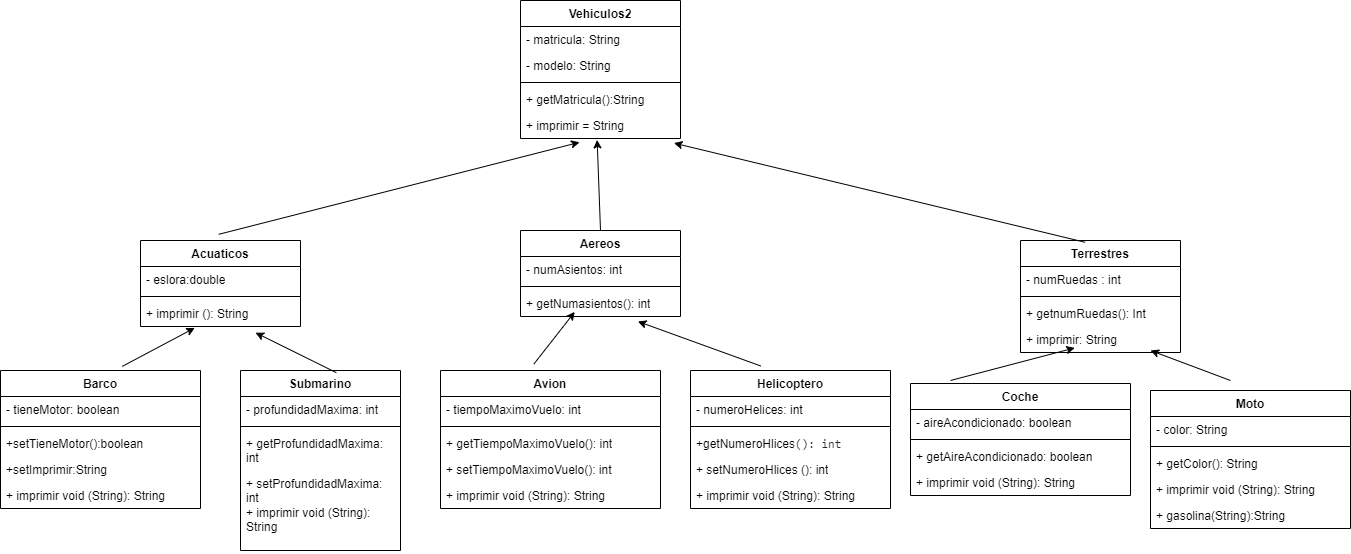

The diagram above was exported from draw.io. Its source (the exported page's mxGraphModel, read from the mxfile embedded in the PNG):
<mxGraphModel dx="1877" dy="549" grid="1" gridSize="10" guides="1" tooltips="1" connect="1" arrows="1" fold="1" page="1" pageScale="1" pageWidth="827" pageHeight="1169" math="0" shadow="0">
  <root>
    <mxCell id="0" />
    <mxCell id="1" parent="0" />
    <mxCell id="GLOkdHggxfRAXYyicNH2-1" value="Vehiculos2" style="swimlane;fontStyle=1;align=center;verticalAlign=top;childLayout=stackLayout;horizontal=1;startSize=26;horizontalStack=0;resizeParent=1;resizeParentMax=0;resizeLast=0;collapsible=1;marginBottom=0;whiteSpace=wrap;html=1;" vertex="1" parent="1">
      <mxGeometry x="380" width="160" height="138" as="geometry" />
    </mxCell>
    <mxCell id="GLOkdHggxfRAXYyicNH2-2" value="- matricula: String" style="text;strokeColor=none;fillColor=none;align=left;verticalAlign=top;spacingLeft=4;spacingRight=4;overflow=hidden;rotatable=0;points=[[0,0.5],[1,0.5]];portConstraint=eastwest;whiteSpace=wrap;html=1;" vertex="1" parent="GLOkdHggxfRAXYyicNH2-1">
      <mxGeometry y="26" width="160" height="26" as="geometry" />
    </mxCell>
    <mxCell id="GLOkdHggxfRAXYyicNH2-17" value="- modelo: String" style="text;strokeColor=none;fillColor=none;align=left;verticalAlign=top;spacingLeft=4;spacingRight=4;overflow=hidden;rotatable=0;points=[[0,0.5],[1,0.5]];portConstraint=eastwest;whiteSpace=wrap;html=1;" vertex="1" parent="GLOkdHggxfRAXYyicNH2-1">
      <mxGeometry y="52" width="160" height="26" as="geometry" />
    </mxCell>
    <mxCell id="GLOkdHggxfRAXYyicNH2-3" value="" style="line;strokeWidth=1;fillColor=none;align=left;verticalAlign=middle;spacingTop=-1;spacingLeft=3;spacingRight=3;rotatable=0;labelPosition=right;points=[];portConstraint=eastwest;strokeColor=inherit;" vertex="1" parent="GLOkdHggxfRAXYyicNH2-1">
      <mxGeometry y="78" width="160" height="8" as="geometry" />
    </mxCell>
    <mxCell id="GLOkdHggxfRAXYyicNH2-4" value="+ getMatricula():String" style="text;strokeColor=none;fillColor=none;align=left;verticalAlign=top;spacingLeft=4;spacingRight=4;overflow=hidden;rotatable=0;points=[[0,0.5],[1,0.5]];portConstraint=eastwest;whiteSpace=wrap;html=1;" vertex="1" parent="GLOkdHggxfRAXYyicNH2-1">
      <mxGeometry y="86" width="160" height="26" as="geometry" />
    </mxCell>
    <mxCell id="GLOkdHggxfRAXYyicNH2-18" value="+ imprimir = String" style="text;strokeColor=none;fillColor=none;align=left;verticalAlign=top;spacingLeft=4;spacingRight=4;overflow=hidden;rotatable=0;points=[[0,0.5],[1,0.5]];portConstraint=eastwest;whiteSpace=wrap;html=1;" vertex="1" parent="GLOkdHggxfRAXYyicNH2-1">
      <mxGeometry y="112" width="160" height="26" as="geometry" />
    </mxCell>
    <mxCell id="GLOkdHggxfRAXYyicNH2-5" value="Aereos" style="swimlane;fontStyle=1;align=center;verticalAlign=top;childLayout=stackLayout;horizontal=1;startSize=26;horizontalStack=0;resizeParent=1;resizeParentMax=0;resizeLast=0;collapsible=1;marginBottom=0;whiteSpace=wrap;html=1;" vertex="1" parent="1">
      <mxGeometry x="380" y="230" width="160" height="86" as="geometry" />
    </mxCell>
    <mxCell id="GLOkdHggxfRAXYyicNH2-40" value="- numAsientos: int" style="text;strokeColor=none;fillColor=none;align=left;verticalAlign=top;spacingLeft=4;spacingRight=4;overflow=hidden;rotatable=0;points=[[0,0.5],[1,0.5]];portConstraint=eastwest;whiteSpace=wrap;html=1;" vertex="1" parent="GLOkdHggxfRAXYyicNH2-5">
      <mxGeometry y="26" width="160" height="26" as="geometry" />
    </mxCell>
    <mxCell id="GLOkdHggxfRAXYyicNH2-7" value="" style="line;strokeWidth=1;fillColor=none;align=left;verticalAlign=middle;spacingTop=-1;spacingLeft=3;spacingRight=3;rotatable=0;labelPosition=right;points=[];portConstraint=eastwest;strokeColor=inherit;" vertex="1" parent="GLOkdHggxfRAXYyicNH2-5">
      <mxGeometry y="52" width="160" height="8" as="geometry" />
    </mxCell>
    <mxCell id="GLOkdHggxfRAXYyicNH2-8" value="+ getNumasientos(): int" style="text;strokeColor=none;fillColor=none;align=left;verticalAlign=top;spacingLeft=4;spacingRight=4;overflow=hidden;rotatable=0;points=[[0,0.5],[1,0.5]];portConstraint=eastwest;whiteSpace=wrap;html=1;" vertex="1" parent="GLOkdHggxfRAXYyicNH2-5">
      <mxGeometry y="60" width="160" height="26" as="geometry" />
    </mxCell>
    <mxCell id="GLOkdHggxfRAXYyicNH2-9" value="Acuaticos" style="swimlane;fontStyle=1;align=center;verticalAlign=top;childLayout=stackLayout;horizontal=1;startSize=26;horizontalStack=0;resizeParent=1;resizeParentMax=0;resizeLast=0;collapsible=1;marginBottom=0;whiteSpace=wrap;html=1;" vertex="1" parent="1">
      <mxGeometry y="240" width="160" height="86" as="geometry" />
    </mxCell>
    <mxCell id="GLOkdHggxfRAXYyicNH2-10" value="- eslora:double" style="text;strokeColor=none;fillColor=none;align=left;verticalAlign=top;spacingLeft=4;spacingRight=4;overflow=hidden;rotatable=0;points=[[0,0.5],[1,0.5]];portConstraint=eastwest;whiteSpace=wrap;html=1;" vertex="1" parent="GLOkdHggxfRAXYyicNH2-9">
      <mxGeometry y="26" width="160" height="26" as="geometry" />
    </mxCell>
    <mxCell id="GLOkdHggxfRAXYyicNH2-11" value="" style="line;strokeWidth=1;fillColor=none;align=left;verticalAlign=middle;spacingTop=-1;spacingLeft=3;spacingRight=3;rotatable=0;labelPosition=right;points=[];portConstraint=eastwest;strokeColor=inherit;" vertex="1" parent="GLOkdHggxfRAXYyicNH2-9">
      <mxGeometry y="52" width="160" height="8" as="geometry" />
    </mxCell>
    <mxCell id="GLOkdHggxfRAXYyicNH2-12" value="+ imprimir (): String" style="text;strokeColor=none;fillColor=none;align=left;verticalAlign=top;spacingLeft=4;spacingRight=4;overflow=hidden;rotatable=0;points=[[0,0.5],[1,0.5]];portConstraint=eastwest;whiteSpace=wrap;html=1;" vertex="1" parent="GLOkdHggxfRAXYyicNH2-9">
      <mxGeometry y="60" width="160" height="26" as="geometry" />
    </mxCell>
    <mxCell id="GLOkdHggxfRAXYyicNH2-13" value="Terrestres" style="swimlane;fontStyle=1;align=center;verticalAlign=top;childLayout=stackLayout;horizontal=1;startSize=26;horizontalStack=0;resizeParent=1;resizeParentMax=0;resizeLast=0;collapsible=1;marginBottom=0;whiteSpace=wrap;html=1;" vertex="1" parent="1">
      <mxGeometry x="880" y="240" width="160" height="112" as="geometry" />
    </mxCell>
    <mxCell id="GLOkdHggxfRAXYyicNH2-14" value="- numRuedas : int" style="text;strokeColor=none;fillColor=none;align=left;verticalAlign=top;spacingLeft=4;spacingRight=4;overflow=hidden;rotatable=0;points=[[0,0.5],[1,0.5]];portConstraint=eastwest;whiteSpace=wrap;html=1;" vertex="1" parent="GLOkdHggxfRAXYyicNH2-13">
      <mxGeometry y="26" width="160" height="26" as="geometry" />
    </mxCell>
    <mxCell id="GLOkdHggxfRAXYyicNH2-15" value="" style="line;strokeWidth=1;fillColor=none;align=left;verticalAlign=middle;spacingTop=-1;spacingLeft=3;spacingRight=3;rotatable=0;labelPosition=right;points=[];portConstraint=eastwest;strokeColor=inherit;" vertex="1" parent="GLOkdHggxfRAXYyicNH2-13">
      <mxGeometry y="52" width="160" height="8" as="geometry" />
    </mxCell>
    <mxCell id="GLOkdHggxfRAXYyicNH2-16" value="+ getnumRuedas(): Int" style="text;strokeColor=none;fillColor=none;align=left;verticalAlign=top;spacingLeft=4;spacingRight=4;overflow=hidden;rotatable=0;points=[[0,0.5],[1,0.5]];portConstraint=eastwest;whiteSpace=wrap;html=1;" vertex="1" parent="GLOkdHggxfRAXYyicNH2-13">
      <mxGeometry y="60" width="160" height="26" as="geometry" />
    </mxCell>
    <mxCell id="GLOkdHggxfRAXYyicNH2-48" value="+ imprimir: String" style="text;strokeColor=none;fillColor=none;align=left;verticalAlign=top;spacingLeft=4;spacingRight=4;overflow=hidden;rotatable=0;points=[[0,0.5],[1,0.5]];portConstraint=eastwest;whiteSpace=wrap;html=1;" vertex="1" parent="GLOkdHggxfRAXYyicNH2-13">
      <mxGeometry y="86" width="160" height="26" as="geometry" />
    </mxCell>
    <mxCell id="GLOkdHggxfRAXYyicNH2-19" value="Barco" style="swimlane;fontStyle=1;align=center;verticalAlign=top;childLayout=stackLayout;horizontal=1;startSize=26;horizontalStack=0;resizeParent=1;resizeParentMax=0;resizeLast=0;collapsible=1;marginBottom=0;whiteSpace=wrap;html=1;" vertex="1" parent="1">
      <mxGeometry x="-140" y="370" width="200" height="138" as="geometry">
        <mxRectangle x="-100" y="370" width="70" height="30" as="alternateBounds" />
      </mxGeometry>
    </mxCell>
    <mxCell id="GLOkdHggxfRAXYyicNH2-20" value="- tieneMotor: boolean" style="text;strokeColor=none;fillColor=none;align=left;verticalAlign=top;spacingLeft=4;spacingRight=4;overflow=hidden;rotatable=0;points=[[0,0.5],[1,0.5]];portConstraint=eastwest;whiteSpace=wrap;html=1;" vertex="1" parent="GLOkdHggxfRAXYyicNH2-19">
      <mxGeometry y="26" width="200" height="26" as="geometry" />
    </mxCell>
    <mxCell id="GLOkdHggxfRAXYyicNH2-21" value="" style="line;strokeWidth=1;fillColor=none;align=left;verticalAlign=middle;spacingTop=-1;spacingLeft=3;spacingRight=3;rotatable=0;labelPosition=right;points=[];portConstraint=eastwest;strokeColor=inherit;" vertex="1" parent="GLOkdHggxfRAXYyicNH2-19">
      <mxGeometry y="52" width="200" height="8" as="geometry" />
    </mxCell>
    <mxCell id="GLOkdHggxfRAXYyicNH2-22" value="+setTieneMotor():boolean" style="text;strokeColor=none;fillColor=none;align=left;verticalAlign=top;spacingLeft=4;spacingRight=4;overflow=hidden;rotatable=0;points=[[0,0.5],[1,0.5]];portConstraint=eastwest;whiteSpace=wrap;html=1;" vertex="1" parent="GLOkdHggxfRAXYyicNH2-19">
      <mxGeometry y="60" width="200" height="26" as="geometry" />
    </mxCell>
    <mxCell id="GLOkdHggxfRAXYyicNH2-27" value="+setImprimir:String" style="text;strokeColor=none;fillColor=none;align=left;verticalAlign=top;spacingLeft=4;spacingRight=4;overflow=hidden;rotatable=0;points=[[0,0.5],[1,0.5]];portConstraint=eastwest;whiteSpace=wrap;html=1;" vertex="1" parent="GLOkdHggxfRAXYyicNH2-19">
      <mxGeometry y="86" width="200" height="26" as="geometry" />
    </mxCell>
    <mxCell id="GLOkdHggxfRAXYyicNH2-58" value="+ imprimir void (String): String" style="text;strokeColor=none;fillColor=none;align=left;verticalAlign=top;spacingLeft=4;spacingRight=4;overflow=hidden;rotatable=0;points=[[0,0.5],[1,0.5]];portConstraint=eastwest;whiteSpace=wrap;html=1;" vertex="1" parent="GLOkdHggxfRAXYyicNH2-19">
      <mxGeometry y="112" width="200" height="26" as="geometry" />
    </mxCell>
    <mxCell id="GLOkdHggxfRAXYyicNH2-23" value="Submarino" style="swimlane;fontStyle=1;align=center;verticalAlign=top;childLayout=stackLayout;horizontal=1;startSize=26;horizontalStack=0;resizeParent=1;resizeParentMax=0;resizeLast=0;collapsible=1;marginBottom=0;whiteSpace=wrap;html=1;" vertex="1" parent="1">
      <mxGeometry x="100" y="370" width="160" height="180" as="geometry" />
    </mxCell>
    <mxCell id="GLOkdHggxfRAXYyicNH2-24" value="- profundidadMaxima: int" style="text;strokeColor=none;fillColor=none;align=left;verticalAlign=top;spacingLeft=4;spacingRight=4;overflow=hidden;rotatable=0;points=[[0,0.5],[1,0.5]];portConstraint=eastwest;whiteSpace=wrap;html=1;" vertex="1" parent="GLOkdHggxfRAXYyicNH2-23">
      <mxGeometry y="26" width="160" height="26" as="geometry" />
    </mxCell>
    <mxCell id="GLOkdHggxfRAXYyicNH2-25" value="" style="line;strokeWidth=1;fillColor=none;align=left;verticalAlign=middle;spacingTop=-1;spacingLeft=3;spacingRight=3;rotatable=0;labelPosition=right;points=[];portConstraint=eastwest;strokeColor=inherit;" vertex="1" parent="GLOkdHggxfRAXYyicNH2-23">
      <mxGeometry y="52" width="160" height="8" as="geometry" />
    </mxCell>
    <mxCell id="GLOkdHggxfRAXYyicNH2-26" value="+ getProfundidadMaxima: int" style="text;strokeColor=none;fillColor=none;align=left;verticalAlign=top;spacingLeft=4;spacingRight=4;overflow=hidden;rotatable=0;points=[[0,0.5],[1,0.5]];portConstraint=eastwest;whiteSpace=wrap;html=1;" vertex="1" parent="GLOkdHggxfRAXYyicNH2-23">
      <mxGeometry y="60" width="160" height="40" as="geometry" />
    </mxCell>
    <mxCell id="GLOkdHggxfRAXYyicNH2-28" value="+ setProfundidadMaxima: int&lt;br&gt;+ imprimir void (String): String" style="text;strokeColor=none;fillColor=none;align=left;verticalAlign=top;spacingLeft=4;spacingRight=4;overflow=hidden;rotatable=0;points=[[0,0.5],[1,0.5]];portConstraint=eastwest;whiteSpace=wrap;html=1;" vertex="1" parent="GLOkdHggxfRAXYyicNH2-23">
      <mxGeometry y="100" width="160" height="80" as="geometry" />
    </mxCell>
    <mxCell id="GLOkdHggxfRAXYyicNH2-29" value="" style="endArrow=classic;html=1;rounded=0;exitX=0.609;exitY=-0.03;exitDx=0;exitDy=0;exitPerimeter=0;entryX=0.339;entryY=1.054;entryDx=0;entryDy=0;entryPerimeter=0;" edge="1" parent="1" source="GLOkdHggxfRAXYyicNH2-19" target="GLOkdHggxfRAXYyicNH2-12">
      <mxGeometry width="50" height="50" relative="1" as="geometry">
        <mxPoint x="390" y="410" as="sourcePoint" />
        <mxPoint x="440" y="360" as="targetPoint" />
      </mxGeometry>
    </mxCell>
    <mxCell id="GLOkdHggxfRAXYyicNH2-30" value="" style="endArrow=classic;html=1;rounded=0;exitX=0.599;exitY=0.012;exitDx=0;exitDy=0;exitPerimeter=0;entryX=0.719;entryY=1.238;entryDx=0;entryDy=0;entryPerimeter=0;" edge="1" parent="1" source="GLOkdHggxfRAXYyicNH2-23" target="GLOkdHggxfRAXYyicNH2-12">
      <mxGeometry width="50" height="50" relative="1" as="geometry">
        <mxPoint x="390" y="410" as="sourcePoint" />
        <mxPoint x="440" y="360" as="targetPoint" />
      </mxGeometry>
    </mxCell>
    <mxCell id="GLOkdHggxfRAXYyicNH2-31" value="" style="endArrow=classic;html=1;rounded=0;exitX=0.489;exitY=-0.072;exitDx=0;exitDy=0;exitPerimeter=0;entryX=0.369;entryY=1.146;entryDx=0;entryDy=0;entryPerimeter=0;" edge="1" parent="1" source="GLOkdHggxfRAXYyicNH2-9" target="GLOkdHggxfRAXYyicNH2-18">
      <mxGeometry width="50" height="50" relative="1" as="geometry">
        <mxPoint x="390" y="410" as="sourcePoint" />
        <mxPoint x="440" y="360" as="targetPoint" />
      </mxGeometry>
    </mxCell>
    <mxCell id="GLOkdHggxfRAXYyicNH2-32" value="Avion" style="swimlane;fontStyle=1;align=center;verticalAlign=top;childLayout=stackLayout;horizontal=1;startSize=26;horizontalStack=0;resizeParent=1;resizeParentMax=0;resizeLast=0;collapsible=1;marginBottom=0;whiteSpace=wrap;html=1;" vertex="1" parent="1">
      <mxGeometry x="300" y="370" width="220" height="138" as="geometry" />
    </mxCell>
    <mxCell id="GLOkdHggxfRAXYyicNH2-33" value="- tiempoMaximoVuelo: int" style="text;strokeColor=none;fillColor=none;align=left;verticalAlign=top;spacingLeft=4;spacingRight=4;overflow=hidden;rotatable=0;points=[[0,0.5],[1,0.5]];portConstraint=eastwest;whiteSpace=wrap;html=1;" vertex="1" parent="GLOkdHggxfRAXYyicNH2-32">
      <mxGeometry y="26" width="220" height="26" as="geometry" />
    </mxCell>
    <mxCell id="GLOkdHggxfRAXYyicNH2-34" value="" style="line;strokeWidth=1;fillColor=none;align=left;verticalAlign=middle;spacingTop=-1;spacingLeft=3;spacingRight=3;rotatable=0;labelPosition=right;points=[];portConstraint=eastwest;strokeColor=inherit;" vertex="1" parent="GLOkdHggxfRAXYyicNH2-32">
      <mxGeometry y="52" width="220" height="8" as="geometry" />
    </mxCell>
    <mxCell id="GLOkdHggxfRAXYyicNH2-35" value="+ getTiempoMaximoVuelo(): int" style="text;strokeColor=none;fillColor=none;align=left;verticalAlign=top;spacingLeft=4;spacingRight=4;overflow=hidden;rotatable=0;points=[[0,0.5],[1,0.5]];portConstraint=eastwest;whiteSpace=wrap;html=1;" vertex="1" parent="GLOkdHggxfRAXYyicNH2-32">
      <mxGeometry y="60" width="220" height="26" as="geometry" />
    </mxCell>
    <mxCell id="GLOkdHggxfRAXYyicNH2-41" value="+ setTiempoMaximoVuelo(): int" style="text;strokeColor=none;fillColor=none;align=left;verticalAlign=top;spacingLeft=4;spacingRight=4;overflow=hidden;rotatable=0;points=[[0,0.5],[1,0.5]];portConstraint=eastwest;whiteSpace=wrap;html=1;" vertex="1" parent="GLOkdHggxfRAXYyicNH2-32">
      <mxGeometry y="86" width="220" height="26" as="geometry" />
    </mxCell>
    <mxCell id="GLOkdHggxfRAXYyicNH2-42" value="+ imprimir void (String): String" style="text;strokeColor=none;fillColor=none;align=left;verticalAlign=top;spacingLeft=4;spacingRight=4;overflow=hidden;rotatable=0;points=[[0,0.5],[1,0.5]];portConstraint=eastwest;whiteSpace=wrap;html=1;" vertex="1" parent="GLOkdHggxfRAXYyicNH2-32">
      <mxGeometry y="112" width="220" height="26" as="geometry" />
    </mxCell>
    <mxCell id="GLOkdHggxfRAXYyicNH2-36" value="Helicoptero" style="swimlane;fontStyle=1;align=center;verticalAlign=top;childLayout=stackLayout;horizontal=1;startSize=26;horizontalStack=0;resizeParent=1;resizeParentMax=0;resizeLast=0;collapsible=1;marginBottom=0;whiteSpace=wrap;html=1;" vertex="1" parent="1">
      <mxGeometry x="550" y="370" width="200" height="138" as="geometry" />
    </mxCell>
    <mxCell id="GLOkdHggxfRAXYyicNH2-37" value="- numeroHelices: int" style="text;strokeColor=none;fillColor=none;align=left;verticalAlign=top;spacingLeft=4;spacingRight=4;overflow=hidden;rotatable=0;points=[[0,0.5],[1,0.5]];portConstraint=eastwest;whiteSpace=wrap;html=1;" vertex="1" parent="GLOkdHggxfRAXYyicNH2-36">
      <mxGeometry y="26" width="200" height="26" as="geometry" />
    </mxCell>
    <mxCell id="GLOkdHggxfRAXYyicNH2-38" value="" style="line;strokeWidth=1;fillColor=none;align=left;verticalAlign=middle;spacingTop=-1;spacingLeft=3;spacingRight=3;rotatable=0;labelPosition=right;points=[];portConstraint=eastwest;strokeColor=inherit;" vertex="1" parent="GLOkdHggxfRAXYyicNH2-36">
      <mxGeometry y="52" width="200" height="8" as="geometry" />
    </mxCell>
    <mxCell id="GLOkdHggxfRAXYyicNH2-39" value="+getNumeroHlices&lt;span style=&quot;color: rgb(36, 41, 47); font-family: ui-monospace, SFMono-Regular, &amp;quot;SF Mono&amp;quot;, Menlo, Consolas, &amp;quot;Liberation Mono&amp;quot;, monospace; background-color: rgb(255, 255, 255);&quot;&gt;(): int&lt;/span&gt;" style="text;strokeColor=none;fillColor=none;align=left;verticalAlign=top;spacingLeft=4;spacingRight=4;overflow=hidden;rotatable=0;points=[[0,0.5],[1,0.5]];portConstraint=eastwest;whiteSpace=wrap;html=1;" vertex="1" parent="GLOkdHggxfRAXYyicNH2-36">
      <mxGeometry y="60" width="200" height="26" as="geometry" />
    </mxCell>
    <mxCell id="GLOkdHggxfRAXYyicNH2-43" value="+&amp;nbsp;setNumeroHlices (): int" style="text;strokeColor=none;fillColor=none;align=left;verticalAlign=top;spacingLeft=4;spacingRight=4;overflow=hidden;rotatable=0;points=[[0,0.5],[1,0.5]];portConstraint=eastwest;whiteSpace=wrap;html=1;" vertex="1" parent="GLOkdHggxfRAXYyicNH2-36">
      <mxGeometry y="86" width="200" height="26" as="geometry" />
    </mxCell>
    <mxCell id="GLOkdHggxfRAXYyicNH2-44" value="+ imprimir void (String): String" style="text;strokeColor=none;fillColor=none;align=left;verticalAlign=top;spacingLeft=4;spacingRight=4;overflow=hidden;rotatable=0;points=[[0,0.5],[1,0.5]];portConstraint=eastwest;whiteSpace=wrap;html=1;" vertex="1" parent="GLOkdHggxfRAXYyicNH2-36">
      <mxGeometry y="112" width="200" height="26" as="geometry" />
    </mxCell>
    <mxCell id="GLOkdHggxfRAXYyicNH2-45" value="" style="endArrow=classic;html=1;rounded=0;exitX=0.425;exitY=-0.048;exitDx=0;exitDy=0;exitPerimeter=0;entryX=0.339;entryY=0.823;entryDx=0;entryDy=0;entryPerimeter=0;" edge="1" parent="1" source="GLOkdHggxfRAXYyicNH2-32" target="GLOkdHggxfRAXYyicNH2-8">
      <mxGeometry width="50" height="50" relative="1" as="geometry">
        <mxPoint x="390" y="310" as="sourcePoint" />
        <mxPoint x="440" y="260" as="targetPoint" />
      </mxGeometry>
    </mxCell>
    <mxCell id="GLOkdHggxfRAXYyicNH2-46" value="" style="endArrow=classic;html=1;rounded=0;exitX=0.5;exitY=0;exitDx=0;exitDy=0;entryX=0.479;entryY=1.054;entryDx=0;entryDy=0;entryPerimeter=0;" edge="1" parent="1" source="GLOkdHggxfRAXYyicNH2-5" target="GLOkdHggxfRAXYyicNH2-18">
      <mxGeometry width="50" height="50" relative="1" as="geometry">
        <mxPoint x="390" y="310" as="sourcePoint" />
        <mxPoint x="440" y="260" as="targetPoint" />
      </mxGeometry>
    </mxCell>
    <mxCell id="GLOkdHggxfRAXYyicNH2-47" value="" style="endArrow=classic;html=1;rounded=0;exitX=0.351;exitY=-0.033;exitDx=0;exitDy=0;exitPerimeter=0;entryX=0.734;entryY=1.192;entryDx=0;entryDy=0;entryPerimeter=0;" edge="1" parent="1" source="GLOkdHggxfRAXYyicNH2-36" target="GLOkdHggxfRAXYyicNH2-8">
      <mxGeometry width="50" height="50" relative="1" as="geometry">
        <mxPoint x="390" y="310" as="sourcePoint" />
        <mxPoint x="440" y="260" as="targetPoint" />
      </mxGeometry>
    </mxCell>
    <mxCell id="GLOkdHggxfRAXYyicNH2-49" value="Coche" style="swimlane;fontStyle=1;align=center;verticalAlign=top;childLayout=stackLayout;horizontal=1;startSize=26;horizontalStack=0;resizeParent=1;resizeParentMax=0;resizeLast=0;collapsible=1;marginBottom=0;whiteSpace=wrap;html=1;" vertex="1" parent="1">
      <mxGeometry x="770" y="383" width="220" height="112" as="geometry" />
    </mxCell>
    <mxCell id="GLOkdHggxfRAXYyicNH2-50" value="- aireAcondicionado: boolean" style="text;strokeColor=none;fillColor=none;align=left;verticalAlign=top;spacingLeft=4;spacingRight=4;overflow=hidden;rotatable=0;points=[[0,0.5],[1,0.5]];portConstraint=eastwest;whiteSpace=wrap;html=1;" vertex="1" parent="GLOkdHggxfRAXYyicNH2-49">
      <mxGeometry y="26" width="220" height="26" as="geometry" />
    </mxCell>
    <mxCell id="GLOkdHggxfRAXYyicNH2-51" value="" style="line;strokeWidth=1;fillColor=none;align=left;verticalAlign=middle;spacingTop=-1;spacingLeft=3;spacingRight=3;rotatable=0;labelPosition=right;points=[];portConstraint=eastwest;strokeColor=inherit;" vertex="1" parent="GLOkdHggxfRAXYyicNH2-49">
      <mxGeometry y="52" width="220" height="8" as="geometry" />
    </mxCell>
    <mxCell id="GLOkdHggxfRAXYyicNH2-52" value="+ getAireAcondicionado: boolean" style="text;strokeColor=none;fillColor=none;align=left;verticalAlign=top;spacingLeft=4;spacingRight=4;overflow=hidden;rotatable=0;points=[[0,0.5],[1,0.5]];portConstraint=eastwest;whiteSpace=wrap;html=1;" vertex="1" parent="GLOkdHggxfRAXYyicNH2-49">
      <mxGeometry y="60" width="220" height="26" as="geometry" />
    </mxCell>
    <mxCell id="GLOkdHggxfRAXYyicNH2-57" value="+ imprimir void (String): String" style="text;strokeColor=none;fillColor=none;align=left;verticalAlign=top;spacingLeft=4;spacingRight=4;overflow=hidden;rotatable=0;points=[[0,0.5],[1,0.5]];portConstraint=eastwest;whiteSpace=wrap;html=1;" vertex="1" parent="GLOkdHggxfRAXYyicNH2-49">
      <mxGeometry y="86" width="220" height="26" as="geometry" />
    </mxCell>
    <mxCell id="GLOkdHggxfRAXYyicNH2-53" value="Moto" style="swimlane;fontStyle=1;align=center;verticalAlign=top;childLayout=stackLayout;horizontal=1;startSize=26;horizontalStack=0;resizeParent=1;resizeParentMax=0;resizeLast=0;collapsible=1;marginBottom=0;whiteSpace=wrap;html=1;" vertex="1" parent="1">
      <mxGeometry x="1010" y="390" width="200" height="138" as="geometry" />
    </mxCell>
    <mxCell id="GLOkdHggxfRAXYyicNH2-54" value="- color: String" style="text;strokeColor=none;fillColor=none;align=left;verticalAlign=top;spacingLeft=4;spacingRight=4;overflow=hidden;rotatable=0;points=[[0,0.5],[1,0.5]];portConstraint=eastwest;whiteSpace=wrap;html=1;" vertex="1" parent="GLOkdHggxfRAXYyicNH2-53">
      <mxGeometry y="26" width="200" height="26" as="geometry" />
    </mxCell>
    <mxCell id="GLOkdHggxfRAXYyicNH2-55" value="" style="line;strokeWidth=1;fillColor=none;align=left;verticalAlign=middle;spacingTop=-1;spacingLeft=3;spacingRight=3;rotatable=0;labelPosition=right;points=[];portConstraint=eastwest;strokeColor=inherit;" vertex="1" parent="GLOkdHggxfRAXYyicNH2-53">
      <mxGeometry y="52" width="200" height="8" as="geometry" />
    </mxCell>
    <mxCell id="GLOkdHggxfRAXYyicNH2-56" value="+ getColor(): String" style="text;strokeColor=none;fillColor=none;align=left;verticalAlign=top;spacingLeft=4;spacingRight=4;overflow=hidden;rotatable=0;points=[[0,0.5],[1,0.5]];portConstraint=eastwest;whiteSpace=wrap;html=1;" vertex="1" parent="GLOkdHggxfRAXYyicNH2-53">
      <mxGeometry y="60" width="200" height="26" as="geometry" />
    </mxCell>
    <mxCell id="GLOkdHggxfRAXYyicNH2-59" value="+ imprimir void (String): String" style="text;strokeColor=none;fillColor=none;align=left;verticalAlign=top;spacingLeft=4;spacingRight=4;overflow=hidden;rotatable=0;points=[[0,0.5],[1,0.5]];portConstraint=eastwest;whiteSpace=wrap;html=1;" vertex="1" parent="GLOkdHggxfRAXYyicNH2-53">
      <mxGeometry y="86" width="200" height="26" as="geometry" />
    </mxCell>
    <mxCell id="GLOkdHggxfRAXYyicNH2-60" value="+ gasolina(String):String" style="text;strokeColor=none;fillColor=none;align=left;verticalAlign=top;spacingLeft=4;spacingRight=4;overflow=hidden;rotatable=0;points=[[0,0.5],[1,0.5]];portConstraint=eastwest;whiteSpace=wrap;html=1;" vertex="1" parent="GLOkdHggxfRAXYyicNH2-53">
      <mxGeometry y="112" width="200" height="26" as="geometry" />
    </mxCell>
    <mxCell id="GLOkdHggxfRAXYyicNH2-61" value="" style="endArrow=classic;html=1;rounded=0;entryX=0.339;entryY=0.823;entryDx=0;entryDy=0;entryPerimeter=0;" edge="1" parent="1" target="GLOkdHggxfRAXYyicNH2-48">
      <mxGeometry width="50" height="50" relative="1" as="geometry">
        <mxPoint x="810" y="380" as="sourcePoint" />
        <mxPoint x="750" y="260" as="targetPoint" />
      </mxGeometry>
    </mxCell>
    <mxCell id="GLOkdHggxfRAXYyicNH2-62" value="" style="endArrow=classic;html=1;rounded=0;" edge="1" parent="1">
      <mxGeometry width="50" height="50" relative="1" as="geometry">
        <mxPoint x="1090" y="380" as="sourcePoint" />
        <mxPoint x="1010" y="350" as="targetPoint" />
      </mxGeometry>
    </mxCell>
    <mxCell id="GLOkdHggxfRAXYyicNH2-63" value="" style="endArrow=classic;html=1;rounded=0;exitX=0.404;exitY=0.016;exitDx=0;exitDy=0;exitPerimeter=0;entryX=0.959;entryY=1.177;entryDx=0;entryDy=0;entryPerimeter=0;" edge="1" parent="1" source="GLOkdHggxfRAXYyicNH2-13" target="GLOkdHggxfRAXYyicNH2-18">
      <mxGeometry width="50" height="50" relative="1" as="geometry">
        <mxPoint x="700" y="310" as="sourcePoint" />
        <mxPoint x="750" y="260" as="targetPoint" />
      </mxGeometry>
    </mxCell>
  </root>
</mxGraphModel>